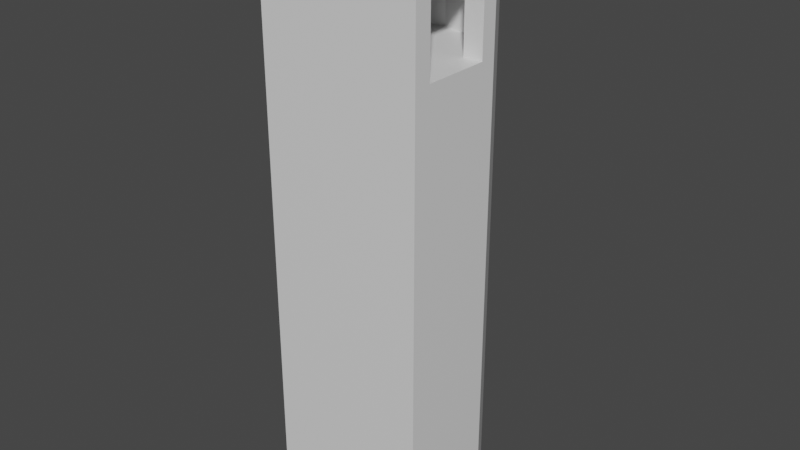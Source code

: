 # Source: Luthadel_citywall_tower.blend  (saved by Blender 2.81.16; exported with 4.5.12 LTS)
import bpy
from mathutils import Matrix  # noqa: F401  (used for matrix-valued properties, if any)

bpy.ops.wm.read_factory_settings(use_empty=True)
scene = bpy.context.scene
scene.name = 'Scene'

# ---- collections
col_collection = bpy.data.collections.new('Collection'); scene.collection.children.link(col_collection)

# ---- materials (node trees are filled in below, after node groups)
mat_stone = bpy.data.materials.new('Stone')
mat_stone.alpha_threshold = 0.0
mat_stone.use_transparent_shadow = False
mat_stone.line_color = (0.0, 0.0, 0.0, 1.0)

# ---- material node trees
mat_stone.use_nodes = True; mat_stone.node_tree.nodes.clear()
_N = mat_stone.node_tree.nodes; _L = mat_stone.node_tree.links
n0 = _N.new('ShaderNodeOutputMaterial'); n0.name = 'Material Output'; n0.location = (300, 300)
n1 = _N.new('ShaderNodeBsdfPrincipled'); n1.name = 'Principled BSDF'; n1.location = (10, 300)
n1.distribution = 'GGX'
n1.subsurface_method = 'BURLEY'
n1.inputs[2].default_value = 0.4
n1.inputs[3].default_value = 1.45
n1.inputs[27].default_value = (0.0, 0.0, 0.0, 1.0)
n1.inputs[28].default_value = 1.0
_L.new(n1.outputs[0], n0.inputs[0])
n0.is_active_output = True

# ---- world
world_world = bpy.data.worlds.new('World'); scene.world = world_world
world_world.use_nodes = True; world_world.node_tree.nodes.clear()
_N = world_world.node_tree.nodes; _L = world_world.node_tree.links
n0 = _N.new('ShaderNodeOutputWorld'); n0.name = 'World Output'; n0.location = (300, 300)
n1 = _N.new('ShaderNodeBackground'); n1.name = 'Background'; n1.location = (10, 300)
n1.inputs[0].default_value = (0.05088, 0.05088, 0.05088, 1.0)
_L.new(n1.outputs[0], n0.inputs[0])
n0.is_active_output = True
world_world.color = (0.05088, 0.05088, 0.05088)
world_world.use_sun_shadow = False
world_world.sun_shadow_jitter_overblur = 0.0

# ---- meshes
me_cube = bpy.data.meshes.new('Cube')
me_cube.from_pydata([(5.96e-08, 2.412, 0.0), (-0.7654, 2.26, 0.0), (-1.414, 1.826, 0.0), (-1.848, 1.09, 0.0), (-1.848, -1.21, 0.0), (1.848, -1.21, 0.0), (1.848, 1.09, 0.0), (1.414, 1.826, 0.0), (0.7654, 2.26, 0.0), (1.278e-07, 2.004, 10.48), (-0.6093, 1.883, 10.48), (-1.126, 1.538, 10.48), (-1.414, 1.09, 10.48), (1.414, 1.09, 10.48), (1.126, 1.538, 10.48), (0.6093, 1.883, 10.48), (-0.7654, 2.26, 10.48), (5.96e-08, 2.412, 10.48), (-1.414, 1.826, 10.48), (-1.848, 1.09, 10.48), (-1.848, -1.21, 10.48), (1.848, -1.21, 10.48), (1.414, 1.826, 10.48), (1.848, 1.09, 10.48), (0.7654, 2.26, 10.48), (-1.414, 1.826, 13.17), (-1.848, 1.09, 13.17), (-1.848, -1.21, 13.17), (1.848, -1.21, 13.17), (1.414, 1.826, 13.17), (1.848, 1.09, 13.17), (-1.126, 1.538, 12.77), (-1.414, 1.09, 12.77), (-1.848, -0.8103, 12.77), (1.848, -0.8103, 12.77), (1.126, 1.538, 12.77), (1.414, 1.09, 12.77), (-0.7654, 2.26, 11.55), (5.96e-08, 2.412, 11.55), (0.7654, 2.26, 11.55), (-0.6093, 1.883, 11.55), (1.278e-07, 2.004, 11.55), (0.6093, 1.883, 11.55), (-0.7654, 2.26, 12.19), (-2.305e-07, 2.412, 12.19), (0.7654, 2.26, 12.19), (-0.6093, 1.883, 12.19), (-1.623e-07, 2.004, 12.19), (0.6093, 1.883, 12.19), (-0.7654, 2.26, 13.17), (-4.379e-07, 2.412, 13.17), (0.7654, 2.26, 13.17), (-0.6093, 1.883, 12.77), (-3.697e-07, 2.004, 12.77), (0.6093, 1.883, 12.77), (-1.848, 1.09, 12.77), (-1.848, -0.8103, 10.48), (1.848, 1.09, 12.77), (1.848, -0.8103, 10.48), (-1.414, 0.7254, 10.48), (-1.414, 0.7254, 12.77), (1.414, 0.7254, 12.77), (1.414, 0.7254, 10.48), (-1.848, 0.7254, 12.77), (-1.848, 0.7254, 10.48), (1.848, 0.7254, 12.77), (1.848, 0.7254, 10.48)], [], [(6, 7, 22, 23), (7, 8, 24, 22), (0, 1, 16, 17), (8, 0, 17, 24), (1, 2, 18, 16), (2, 3, 19, 18), (21, 20, 4, 5), (30, 28, 34, 65, 57), (21, 28, 27, 20), (13, 36, 35, 14), (11, 46, 52, 31), (11, 31, 32, 12), (25, 49, 43, 18), (48, 14, 35, 54), (15, 14, 48, 42), (17, 16, 37, 38), (46, 40, 37, 43), (24, 39, 45, 22), (24, 17, 38, 39), (9, 15, 42, 41), (38, 37, 40, 41), (10, 9, 41, 40), (51, 29, 22, 45), (42, 48, 45, 39), (18, 43, 37, 16), (45, 48, 47, 44), (46, 43, 44, 47), (46, 47, 53, 52), (44, 43, 49, 50), (10, 40, 46, 11), (47, 48, 54, 53), (45, 44, 50, 51), (39, 38, 41, 42), (25, 26, 27, 28, 30, 29, 51, 50, 49), (18, 19, 55, 26, 25), (6, 23, 66, 58, 21, 5), (20, 27, 33, 56), (55, 19, 64, 63), (20, 56, 64, 19, 3, 4), (58, 34, 28, 21), (23, 22, 29, 30, 57), (23, 57, 65, 66), (58, 56, 33, 34), (60, 63, 64, 59), (61, 62, 66, 65), (12, 32, 60, 59), (36, 13, 62, 61), (26, 55, 63, 33, 27), (9, 10, 11, 12, 59, 64, 56, 58, 66, 62, 13, 14, 15), (31, 52, 53, 54, 35, 36, 61, 65, 34, 33, 63, 60, 32)])
_uv = me_cube.uv_layers.new(name='UVMap')
_uv.uv.foreach_set('vector', [2.419, 4.347, 2.17, 4.347, 2.17, 0.7969, 2.419, 0.7969, 4.061, 4.347, 3.853, 4.347, 3.853, 0.797, 4.061, 0.797, 3.607, 4.347, 3.362, 4.347, 3.362, 0.797, 3.607, 0.797, 3.853, 4.347, 3.607, 4.347, 3.607, 0.797, 3.853, 0.797, 3.362, 4.347, 3.154, 4.347, 3.154, 0.797, 3.362, 0.797, 3.154, 4.347, 2.904, 4.347, 2.904, 0.797, 3.154, 0.797, 1.186, 3.538, 0.0004218, 3.538, 0.0004218, -0.01129, 1.186, -0.01129, 2.419, -0.105, 3.154, -0.105, 3.026, 0.03018, 2.536, 0.03018, 2.419, 0.03018, 1.186, 3.538, 1.186, 4.44, 0.0004222, 4.44, 0.0004218, 3.538, -0.1334, 5.302, -0.1334, 4.53, 0.0004215, 4.53, 0.0004218, 5.302, 0.7231, 5.302, 0.5573, 4.725, 0.5573, 4.53, 0.7231, 4.53, 0.7231, 5.302, 0.7231, 4.53, 0.8569, 4.53, 0.8569, 5.302, 3.154, -0.105, 3.362, -0.105, 3.362, 0.2247, 3.154, 0.797, 0.1662, 4.725, 0.0004218, 5.302, 0.0004218, 4.53, 0.1662, 4.53, 0.1662, 5.302, 0.0004218, 5.302, 0.1662, 4.725, 0.1662, 4.941, 3.607, 0.797, 3.362, 0.797, 3.362, 0.4414, 3.607, 0.4414, 1.953, 4.44, 1.953, 4.657, 1.827, 4.657, 1.827, 4.44, 3.853, 0.797, 3.853, 0.4414, 3.853, 0.2247, 4.061, 0.797, 3.853, 0.797, 3.607, 0.797, 3.607, 0.4414, 3.853, 0.4414, 0.3617, 5.302, 0.1662, 5.302, 0.1662, 4.941, 0.3617, 4.941, 1.532, 4.699, 1.581, 4.44, 1.702, 4.493, 1.663, 4.699, 0.5573, 5.302, 0.3617, 5.302, 0.3617, 4.941, 0.5573, 4.941, 3.853, -0.105, 4.061, -0.105, 4.061, 0.797, 3.853, 0.2247, 1.702, 4.657, 1.702, 4.44, 1.827, 4.44, 1.827, 4.657, 3.154, 0.797, 3.362, 0.2247, 3.362, 0.4414, 3.362, 0.797, 1.411, 4.44, 1.532, 4.493, 1.493, 4.699, 1.363, 4.699, 1.532, 4.905, 1.411, 4.958, 1.363, 4.699, 1.493, 4.699, 0.5573, 4.725, 0.3617, 4.725, 0.3617, 4.53, 0.5573, 4.53, 3.607, 0.2247, 3.362, 0.2247, 3.362, -0.105, 3.607, -0.105, 0.5573, 5.302, 0.5573, 4.941, 0.5573, 4.725, 0.7231, 5.302, 0.3617, 4.725, 0.1662, 4.725, 0.1662, 4.53, 0.3617, 4.53, 3.853, 0.2247, 3.607, 0.2247, 3.607, -0.105, 3.853, -0.105, 1.581, 4.958, 1.532, 4.699, 1.663, 4.699, 1.702, 4.905, 4.165, 0.8347, 4.018, 0.5984, 4.018, -0.1398, 5.267, -0.1398, 5.267, 0.5984, 5.121, 0.8347, 4.901, 0.9739, 4.643, 1.023, 4.384, 0.9739, 3.154, 0.7969, 2.904, 0.7969, 2.904, 0.03018, 2.904, -0.105, 3.154, -0.105, 2.419, 4.347, 2.419, 0.7969, 2.536, 0.7969, 3.026, 0.7969, 3.154, 0.7969, 3.154, 4.347, 1.436, 0.7969, 1.436, -0.105, 1.563, 0.03018, 1.563, 0.7969, 2.17, 0.03018, 2.17, 0.7969, 2.054, 0.7969, 2.054, 0.03018, 1.436, 0.7969, 1.563, 0.7969, 2.054, 0.7969, 2.17, 0.7969, 2.17, 4.347, 1.436, 4.347, 3.026, 0.7969, 3.026, 0.03018, 3.154, -0.105, 3.154, 0.7969, 2.419, 0.7969, 2.17, 0.7969, 2.17, -0.105, 2.419, -0.105, 2.419, 0.03018, 2.419, 0.7969, 2.419, 0.03018, 2.536, 0.03018, 2.536, 0.7969, 6.387, 3.564, 5.138, 3.564, 5.138, 2.836, 6.387, 2.836, 1.915, 0.03018, 2.054, 0.03018, 2.054, 0.7969, 1.915, 0.8021, 2.675, 0.03018, 2.675, 0.8021, 2.536, 0.7969, 2.536, 0.03018, 0.8569, 5.302, 0.8569, 4.53, 0.9732, 4.53, 0.9732, 5.302, 2.672, 0.8021, 2.672, 0.03018, 2.788, 0.03018, 2.788, 0.8021, 2.17, -0.105, 2.17, 0.03018, 2.054, 0.03018, 1.563, 0.03018, 1.436, -0.105, 3.264, 3.564, 3.058, 3.525, 2.883, 3.414, 2.786, 3.27, 2.786, 3.153, 2.639, 3.153, 2.639, 2.66, 3.888, 2.66, 3.888, 3.153, 3.742, 3.153, 3.742, 3.27, 3.644, 3.414, 3.47, 3.525, 4.894, 3.414, 4.719, 3.525, 4.513, 3.564, 4.307, 3.525, 4.132, 3.414, 4.035, 3.27, 4.035, 3.153, 3.888, 3.153, 3.888, 2.66, 5.138, 2.66, 5.138, 3.153, 4.991, 3.153, 4.991, 3.27])
me_cube.materials.append(mat_stone)
me_cube.use_remesh_preserve_volume = False
me_cube.use_remesh_preserve_attributes = False
me_cube.use_mirror_vertex_groups = False
me_cube.update()

# ---- objects
ob_cube = bpy.data.objects.new('Cube', me_cube)

# ---- transforms, parenting, visibility, modifiers, constraints
ob_cube.location = (0.0, 0.0, 0.0)
ob_cube.lock_rotations_4d = False
ob_cube.empty_display_type = 'ARROWS'
ob_cube.lineart.crease_threshold = 0.0

# ---- collection membership
col_collection.objects.link(ob_cube)

# ---- scene / render settings (as saved in the file)
scene.frame_start = 1; scene.frame_end = 250; scene.frame_set(1)
scene.render.engine = 'BLENDER_EEVEE_NEXT'
scene.cycles.use_denoising = False
scene.cycles.samples = 128
scene.cycles.sampling_pattern = 'TABULATED_SOBOL'
scene.cycles.use_adaptive_sampling = False
scene.cycles.use_light_tree = False
scene.view_settings.view_transform = 'Filmic'
bpy.context.view_layer.update()

# ---- added for rendering (the .blend has no active camera and no usable light): camera, sun
cam_auto = bpy.data.cameras.new('AutoCamera')
cam_auto.lens = 50.0
cam_auto.sensor_width = 36.0
cam_auto.clip_end = 1000.0
ob_auto_camera = bpy.data.objects.new('AutoCamera', cam_auto)
scene.collection.objects.link(ob_auto_camera)
ob_auto_camera.location = (13.0905, -15.1077, 17.0565)
ob_auto_camera.rotation_euler = (1.09748, -7.21219e-08, 0.694738)
scene.camera = ob_auto_camera
light_auto_sun = bpy.data.lights.new('AutoSun', 'SUN')
light_auto_sun.energy = 3.0
light_auto_sun.angle = 0.0523599
ob_auto_sun = bpy.data.objects.new('AutoSun', light_auto_sun)
scene.collection.objects.link(ob_auto_sun)
ob_auto_sun.rotation_euler = (0.872665, 0.174533, 0.523599)
bpy.context.view_layer.update()

